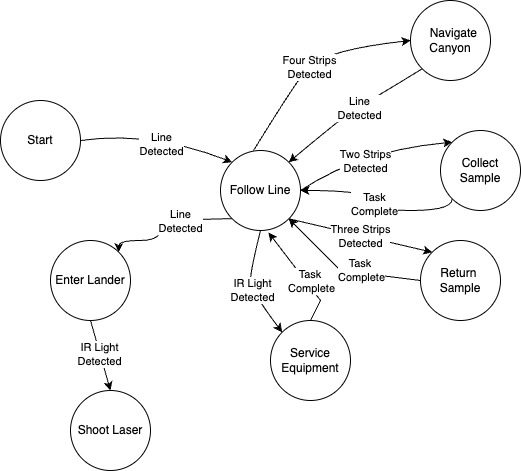

The diagram above was exported from draw.io. Its source (the exported page's mxGraphModel, read from the mxfile embedded in the PNG):
<mxGraphModel dx="954" dy="606" grid="1" gridSize="10" guides="1" tooltips="1" connect="1" arrows="1" fold="1" page="1" pageScale="1" pageWidth="850" pageHeight="1100" math="0" shadow="0">
  <root>
    <mxCell id="0" />
    <mxCell id="1" parent="0" />
    <mxCell id="ZnVoe3VRLSVbD8oF3tvC-18" style="edgeStyle=orthogonalEdgeStyle;rounded=0;orthogonalLoop=1;jettySize=auto;html=1;exitX=0;exitY=1;exitDx=0;exitDy=0;entryX=1;entryY=0;entryDx=0;entryDy=0;curved=1;" parent="1" source="ZnVoe3VRLSVbD8oF3tvC-1" target="ZnVoe3VRLSVbD8oF3tvC-3" edge="1">
      <mxGeometry relative="1" as="geometry">
        <mxPoint x="271.7157287525381" y="276.5642712474619" as="sourcePoint" />
        <mxPoint x="178.2842712474619" y="399.99572875253807" as="targetPoint" />
        <Array as="points">
          <mxPoint x="200" y="288" />
          <mxPoint x="200" y="310" />
          <mxPoint x="158" y="310" />
        </Array>
      </mxGeometry>
    </mxCell>
    <mxCell id="ZnVoe3VRLSVbD8oF3tvC-19" value="Line&lt;div&gt;Detected&lt;/div&gt;" style="edgeLabel;html=1;align=center;verticalAlign=middle;resizable=0;points=[];" parent="ZnVoe3VRLSVbD8oF3tvC-18" vertex="1" connectable="0">
      <mxGeometry x="-0.1568" y="4" relative="1" as="geometry">
        <mxPoint x="10" y="-2" as="offset" />
      </mxGeometry>
    </mxCell>
    <mxCell id="ZnVoe3VRLSVbD8oF3tvC-1" value="Follow Line" style="ellipse;whiteSpace=wrap;html=1;aspect=fixed;" parent="1" vertex="1">
      <mxGeometry x="260" y="220" width="80" height="80" as="geometry" />
    </mxCell>
    <mxCell id="ZnVoe3VRLSVbD8oF3tvC-2" value="&amp;nbsp; Navigate Canyon" style="ellipse;whiteSpace=wrap;html=1;aspect=fixed;" parent="1" vertex="1">
      <mxGeometry x="450" y="70" width="80" height="80" as="geometry" />
    </mxCell>
    <mxCell id="ZnVoe3VRLSVbD8oF3tvC-3" value="Enter Lander" style="ellipse;whiteSpace=wrap;html=1;aspect=fixed;" parent="1" vertex="1">
      <mxGeometry x="90" y="310" width="80" height="80" as="geometry" />
    </mxCell>
    <mxCell id="ZnVoe3VRLSVbD8oF3tvC-20" style="edgeStyle=orthogonalEdgeStyle;rounded=0;orthogonalLoop=1;jettySize=auto;html=1;exitX=0;exitY=1;exitDx=0;exitDy=0;entryX=1;entryY=0.5;entryDx=0;entryDy=0;curved=1;" parent="1" source="ZnVoe3VRLSVbD8oF3tvC-4" target="ZnVoe3VRLSVbD8oF3tvC-1" edge="1">
      <mxGeometry relative="1" as="geometry">
        <Array as="points">
          <mxPoint x="492" y="280" />
          <mxPoint x="410" y="280" />
          <mxPoint x="410" y="260" />
        </Array>
      </mxGeometry>
    </mxCell>
    <mxCell id="ZnVoe3VRLSVbD8oF3tvC-21" value="Task&lt;div&gt;Complete&lt;/div&gt;" style="edgeLabel;html=1;align=center;verticalAlign=middle;resizable=0;points=[];" parent="ZnVoe3VRLSVbD8oF3tvC-20" vertex="1" connectable="0">
      <mxGeometry x="-0.0132" y="-7" relative="1" as="geometry">
        <mxPoint as="offset" />
      </mxGeometry>
    </mxCell>
    <mxCell id="ZnVoe3VRLSVbD8oF3tvC-4" value="Collect Sample" style="ellipse;whiteSpace=wrap;html=1;aspect=fixed;" parent="1" vertex="1">
      <mxGeometry x="480" y="200" width="80" height="80" as="geometry" />
    </mxCell>
    <mxCell id="ZnVoe3VRLSVbD8oF3tvC-5" value="Service Equipment" style="ellipse;whiteSpace=wrap;html=1;aspect=fixed;" parent="1" vertex="1">
      <mxGeometry x="310" y="390" width="80" height="80" as="geometry" />
    </mxCell>
    <mxCell id="ZnVoe3VRLSVbD8oF3tvC-7" value="" style="curved=1;endArrow=classic;html=1;rounded=0;exitX=0.413;exitY=0;exitDx=0;exitDy=0;exitPerimeter=0;entryX=0;entryY=0.5;entryDx=0;entryDy=0;" parent="1" source="ZnVoe3VRLSVbD8oF3tvC-1" target="ZnVoe3VRLSVbD8oF3tvC-2" edge="1">
      <mxGeometry width="50" height="50" relative="1" as="geometry">
        <mxPoint x="310" y="220" as="sourcePoint" />
        <mxPoint x="360" y="170" as="targetPoint" />
        <Array as="points">
          <mxPoint x="330" y="160" />
          <mxPoint x="360" y="120" />
        </Array>
      </mxGeometry>
    </mxCell>
    <mxCell id="ZnVoe3VRLSVbD8oF3tvC-8" value="Four Strips&lt;div&gt;Detected&lt;/div&gt;" style="edgeLabel;html=1;align=center;verticalAlign=middle;resizable=0;points=[];" parent="ZnVoe3VRLSVbD8oF3tvC-7" vertex="1" connectable="0">
      <mxGeometry x="-0.0497" y="-1" relative="1" as="geometry">
        <mxPoint as="offset" />
      </mxGeometry>
    </mxCell>
    <mxCell id="ZnVoe3VRLSVbD8oF3tvC-9" value="" style="curved=1;endArrow=classic;html=1;rounded=0;exitX=1;exitY=0.5;exitDx=0;exitDy=0;entryX=0;entryY=0;entryDx=0;entryDy=0;" parent="1" source="ZnVoe3VRLSVbD8oF3tvC-1" target="ZnVoe3VRLSVbD8oF3tvC-4" edge="1">
      <mxGeometry width="50" height="50" relative="1" as="geometry">
        <mxPoint x="350" y="260" as="sourcePoint" />
        <mxPoint x="400" y="210" as="targetPoint" />
        <Array as="points">
          <mxPoint x="400" y="220" />
        </Array>
      </mxGeometry>
    </mxCell>
    <mxCell id="ZnVoe3VRLSVbD8oF3tvC-10" value="Two Strips&lt;div&gt;Detected&lt;/div&gt;" style="edgeLabel;html=1;align=center;verticalAlign=middle;resizable=0;points=[];" parent="ZnVoe3VRLSVbD8oF3tvC-9" vertex="1" connectable="0">
      <mxGeometry x="-0.0791" y="-11" relative="1" as="geometry">
        <mxPoint as="offset" />
      </mxGeometry>
    </mxCell>
    <mxCell id="ZnVoe3VRLSVbD8oF3tvC-11" value="" style="curved=1;endArrow=classic;html=1;rounded=0;exitX=0.5;exitY=1;exitDx=0;exitDy=0;entryX=0;entryY=0;entryDx=0;entryDy=0;" parent="1" source="ZnVoe3VRLSVbD8oF3tvC-1" target="ZnVoe3VRLSVbD8oF3tvC-5" edge="1">
      <mxGeometry width="50" height="50" relative="1" as="geometry">
        <mxPoint x="340" y="350" as="sourcePoint" />
        <mxPoint x="390" y="300" as="targetPoint" />
        <Array as="points">
          <mxPoint x="290" y="340" />
          <mxPoint x="290" y="360" />
        </Array>
      </mxGeometry>
    </mxCell>
    <mxCell id="ZnVoe3VRLSVbD8oF3tvC-12" value="IR Light&lt;div&gt;Detected&lt;/div&gt;" style="edgeLabel;html=1;align=center;verticalAlign=middle;resizable=0;points=[];" parent="ZnVoe3VRLSVbD8oF3tvC-11" vertex="1" connectable="0">
      <mxGeometry x="-0.2679" y="1" relative="1" as="geometry">
        <mxPoint y="19" as="offset" />
      </mxGeometry>
    </mxCell>
    <mxCell id="ZnVoe3VRLSVbD8oF3tvC-13" value="" style="curved=1;endArrow=classic;html=1;rounded=0;exitX=0;exitY=1;exitDx=0;exitDy=0;entryX=1;entryY=0;entryDx=0;entryDy=0;" parent="1" source="ZnVoe3VRLSVbD8oF3tvC-2" target="ZnVoe3VRLSVbD8oF3tvC-1" edge="1">
      <mxGeometry width="50" height="50" relative="1" as="geometry">
        <mxPoint x="90" y="100" as="sourcePoint" />
        <mxPoint x="40" y="40" as="targetPoint" />
        <Array as="points">
          <mxPoint x="410" y="170" />
          <mxPoint x="390" y="180" />
        </Array>
      </mxGeometry>
    </mxCell>
    <mxCell id="ZnVoe3VRLSVbD8oF3tvC-14" value="Line&lt;div&gt;Detected&lt;/div&gt;" style="edgeLabel;html=1;align=center;verticalAlign=middle;resizable=0;points=[];" parent="ZnVoe3VRLSVbD8oF3tvC-13" vertex="1" connectable="0">
      <mxGeometry x="-0.094" y="2" relative="1" as="geometry">
        <mxPoint as="offset" />
      </mxGeometry>
    </mxCell>
    <mxCell id="ZnVoe3VRLSVbD8oF3tvC-15" value="Start" style="ellipse;whiteSpace=wrap;html=1;aspect=fixed;" parent="1" vertex="1">
      <mxGeometry x="40" y="170" width="80" height="80" as="geometry" />
    </mxCell>
    <mxCell id="ZnVoe3VRLSVbD8oF3tvC-16" value="" style="curved=1;endArrow=classic;html=1;rounded=0;exitX=1;exitY=0.5;exitDx=0;exitDy=0;entryX=0;entryY=0;entryDx=0;entryDy=0;" parent="1" source="ZnVoe3VRLSVbD8oF3tvC-15" target="ZnVoe3VRLSVbD8oF3tvC-1" edge="1">
      <mxGeometry width="50" height="50" relative="1" as="geometry">
        <mxPoint x="140" y="200" as="sourcePoint" />
        <mxPoint x="190" y="150" as="targetPoint" />
        <Array as="points">
          <mxPoint x="190" y="200" />
        </Array>
      </mxGeometry>
    </mxCell>
    <mxCell id="ZnVoe3VRLSVbD8oF3tvC-17" value="Line&lt;div&gt;Detected&lt;/div&gt;" style="edgeLabel;html=1;align=center;verticalAlign=middle;resizable=0;points=[];" parent="ZnVoe3VRLSVbD8oF3tvC-16" vertex="1" connectable="0">
      <mxGeometry x="0.0865" y="-9" relative="1" as="geometry">
        <mxPoint as="offset" />
      </mxGeometry>
    </mxCell>
    <mxCell id="Mw3nnjwCdWB5gObHmQ5j-1" value="Return&amp;nbsp;&lt;div&gt;Sample&lt;/div&gt;" style="ellipse;whiteSpace=wrap;html=1;aspect=fixed;" vertex="1" parent="1">
      <mxGeometry x="460" y="310" width="80" height="80" as="geometry" />
    </mxCell>
    <mxCell id="Mw3nnjwCdWB5gObHmQ5j-2" value="" style="endArrow=classic;html=1;rounded=0;exitX=1;exitY=1;exitDx=0;exitDy=0;entryX=0;entryY=0;entryDx=0;entryDy=0;" edge="1" parent="1" source="ZnVoe3VRLSVbD8oF3tvC-1" target="Mw3nnjwCdWB5gObHmQ5j-1">
      <mxGeometry width="50" height="50" relative="1" as="geometry">
        <mxPoint x="400" y="330" as="sourcePoint" />
        <mxPoint x="450" y="280" as="targetPoint" />
      </mxGeometry>
    </mxCell>
    <mxCell id="Mw3nnjwCdWB5gObHmQ5j-3" value="Three Strips&lt;div&gt;Detected&lt;/div&gt;" style="edgeLabel;html=1;align=center;verticalAlign=middle;resizable=0;points=[];" vertex="1" connectable="0" parent="Mw3nnjwCdWB5gObHmQ5j-2">
      <mxGeometry x="-0.0101" y="-1" relative="1" as="geometry">
        <mxPoint as="offset" />
      </mxGeometry>
    </mxCell>
    <mxCell id="Mw3nnjwCdWB5gObHmQ5j-4" value="" style="endArrow=classic;html=1;rounded=0;exitX=0;exitY=0.5;exitDx=0;exitDy=0;entryX=1;entryY=1;entryDx=0;entryDy=0;" edge="1" parent="1" source="Mw3nnjwCdWB5gObHmQ5j-1" target="ZnVoe3VRLSVbD8oF3tvC-1">
      <mxGeometry width="50" height="50" relative="1" as="geometry">
        <mxPoint x="400" y="330" as="sourcePoint" />
        <mxPoint x="450" y="280" as="targetPoint" />
        <Array as="points">
          <mxPoint x="380" y="340" />
        </Array>
      </mxGeometry>
    </mxCell>
    <mxCell id="Mw3nnjwCdWB5gObHmQ5j-5" value="Task&amp;nbsp;&lt;div&gt;Complete&lt;/div&gt;" style="edgeLabel;html=1;align=center;verticalAlign=middle;resizable=0;points=[];" vertex="1" connectable="0" parent="Mw3nnjwCdWB5gObHmQ5j-4">
      <mxGeometry x="0.2602" y="2" relative="1" as="geometry">
        <mxPoint x="33" y="10" as="offset" />
      </mxGeometry>
    </mxCell>
    <mxCell id="Mw3nnjwCdWB5gObHmQ5j-6" value="" style="endArrow=classic;html=1;rounded=0;entryX=0.6;entryY=1.025;entryDx=0;entryDy=0;entryPerimeter=0;exitX=0.5;exitY=0;exitDx=0;exitDy=0;" edge="1" parent="1" source="ZnVoe3VRLSVbD8oF3tvC-5" target="ZnVoe3VRLSVbD8oF3tvC-1">
      <mxGeometry width="50" height="50" relative="1" as="geometry">
        <mxPoint x="410" y="470" as="sourcePoint" />
        <mxPoint x="460" y="420" as="targetPoint" />
        <Array as="points">
          <mxPoint x="360" y="370" />
        </Array>
      </mxGeometry>
    </mxCell>
    <mxCell id="Mw3nnjwCdWB5gObHmQ5j-7" value="Task&amp;nbsp;&lt;div&gt;Complete&lt;/div&gt;" style="edgeLabel;html=1;align=center;verticalAlign=middle;resizable=0;points=[];" vertex="1" connectable="0" parent="Mw3nnjwCdWB5gObHmQ5j-6">
      <mxGeometry x="-0.2486" y="2" relative="1" as="geometry">
        <mxPoint x="3" y="-6" as="offset" />
      </mxGeometry>
    </mxCell>
    <mxCell id="Mw3nnjwCdWB5gObHmQ5j-9" value="Shoot Laser" style="ellipse;whiteSpace=wrap;html=1;aspect=fixed;" vertex="1" parent="1">
      <mxGeometry x="110" y="460" width="80" height="80" as="geometry" />
    </mxCell>
    <mxCell id="Mw3nnjwCdWB5gObHmQ5j-12" value="" style="endArrow=classic;html=1;rounded=0;entryX=0.5;entryY=0;entryDx=0;entryDy=0;exitX=0.5;exitY=1;exitDx=0;exitDy=0;" edge="1" parent="1" source="ZnVoe3VRLSVbD8oF3tvC-3" target="Mw3nnjwCdWB5gObHmQ5j-9">
      <mxGeometry width="50" height="50" relative="1" as="geometry">
        <mxPoint x="400" y="330" as="sourcePoint" />
        <mxPoint x="450" y="280" as="targetPoint" />
      </mxGeometry>
    </mxCell>
    <mxCell id="Mw3nnjwCdWB5gObHmQ5j-13" value="IR Light&lt;div&gt;Detected&lt;/div&gt;" style="edgeLabel;html=1;align=center;verticalAlign=middle;resizable=0;points=[];" vertex="1" connectable="0" parent="Mw3nnjwCdWB5gObHmQ5j-12">
      <mxGeometry x="-0.034" y="-1" relative="1" as="geometry">
        <mxPoint as="offset" />
      </mxGeometry>
    </mxCell>
  </root>
</mxGraphModel>